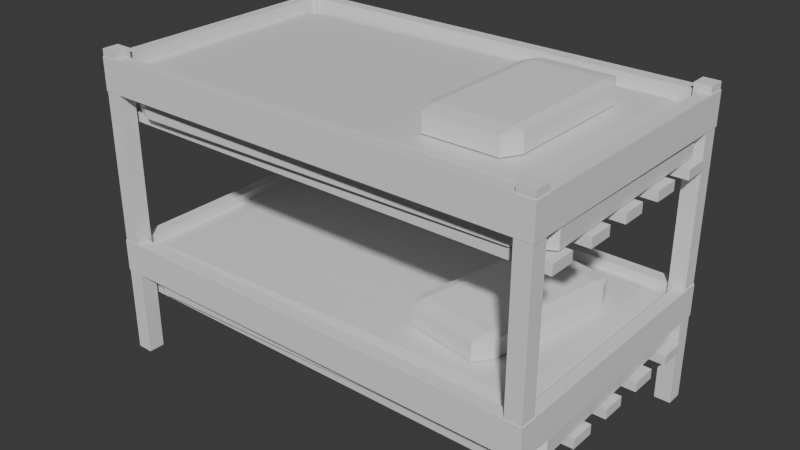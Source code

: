 # Source: 2_level_bed.blend  (saved by Blender 4.2.66; exported with 4.5.12 LTS)
import bpy
from mathutils import Matrix  # noqa: F401  (used for matrix-valued properties, if any)

bpy.ops.wm.read_factory_settings(use_empty=True)
scene = bpy.context.scene
scene.name = 'Scene'

# ---- collections
col_level_1 = bpy.data.collections.new('level_1'); scene.collection.children.link(col_level_1)
col_level_2 = bpy.data.collections.new('level_2'); scene.collection.children.link(col_level_2)
col_frame = bpy.data.collections.new('frame'); scene.collection.children.link(col_frame)

# ---- materials (node trees are filled in below, after node groups)
mat_material = bpy.data.materials.new('Material')
mat_material.alpha_threshold = 0.0
mat_material.roughness = 0.5
mat_material.line_color = (0.0, 0.0, 0.0, 1.0)
mat_material_002 = bpy.data.materials.new('Material.002')
mat_material_002.alpha_threshold = 0.0
mat_material_002.roughness = 0.5
mat_material_002.line_color = (0.0, 0.0, 0.0, 1.0)
mat_material_004 = bpy.data.materials.new('Material.004')
mat_material_004.alpha_threshold = 0.0
mat_material_004.roughness = 0.5
mat_material_004.line_color = (0.0, 0.0, 0.0, 1.0)
mat_material_003 = bpy.data.materials.new('Material.003')
mat_material_003.alpha_threshold = 0.0
mat_material_003.roughness = 0.5
mat_material_003.line_color = (0.0, 0.0, 0.0, 1.0)

# ---- material node trees
mat_material.use_nodes = True; mat_material.node_tree.nodes.clear()
_N = mat_material.node_tree.nodes; _L = mat_material.node_tree.links
n0 = _N.new('ShaderNodeOutputMaterial'); n0.name = 'Material Output'; n0.location = (300, 300)
n1 = _N.new('ShaderNodeBsdfPrincipled'); n1.name = 'Principled BSDF'; n1.location = (10, 300)
n1.inputs[3].default_value = 1.45
_L.new(n1.outputs[0], n0.inputs[0])
n0.is_active_output = True
mat_material_002.use_nodes = True; mat_material_002.node_tree.nodes.clear()
_N = mat_material_002.node_tree.nodes; _L = mat_material_002.node_tree.links
n0 = _N.new('ShaderNodeOutputMaterial'); n0.name = 'Material Output'; n0.location = (300, 300)
n1 = _N.new('ShaderNodeBsdfPrincipled'); n1.name = 'Principled BSDF'; n1.location = (10, 300)
n1.inputs[3].default_value = 1.45
_L.new(n1.outputs[0], n0.inputs[0])
n0.is_active_output = True
mat_material_004.use_nodes = True; mat_material_004.node_tree.nodes.clear()
_N = mat_material_004.node_tree.nodes; _L = mat_material_004.node_tree.links
n0 = _N.new('ShaderNodeOutputMaterial'); n0.name = 'Material Output'; n0.location = (300, 300)
n1 = _N.new('ShaderNodeBsdfPrincipled'); n1.name = 'Principled BSDF'; n1.location = (10, 300)
n1.inputs[3].default_value = 1.45
_L.new(n1.outputs[0], n0.inputs[0])
n0.is_active_output = True
mat_material_003.use_nodes = True; mat_material_003.node_tree.nodes.clear()
_N = mat_material_003.node_tree.nodes; _L = mat_material_003.node_tree.links
n0 = _N.new('ShaderNodeOutputMaterial'); n0.name = 'Material Output'; n0.location = (300, 300)
n1 = _N.new('ShaderNodeBsdfPrincipled'); n1.name = 'Principled BSDF'; n1.location = (10, 300)
n1.inputs[3].default_value = 1.45
_L.new(n1.outputs[0], n0.inputs[0])
n0.is_active_output = True

# ---- world
world_world = bpy.data.worlds.new('World'); scene.world = world_world
world_world.use_nodes = True; world_world.node_tree.nodes.clear()
_N = world_world.node_tree.nodes; _L = world_world.node_tree.links
n0 = _N.new('ShaderNodeOutputWorld'); n0.name = 'World Output'; n0.location = (300, 300)
n1 = _N.new('ShaderNodeBackground'); n1.name = 'Background'; n1.location = (10, 300)
n1.inputs[0].default_value = (0.05088, 0.05088, 0.05088, 1.0)
_L.new(n1.outputs[0], n0.inputs[0])
n0.is_active_output = True
world_world.color = (0.05088, 0.05088, 0.05088)
world_world.sun_shadow_jitter_overblur = 0.0

# ---- meshes
me_cube = bpy.data.meshes.new('Cube')
me_cube.from_pydata([(0.8574, 1.0, 0.8574), (0.8574, 0.8574, 1.0), (1.0, 0.8574, 0.8574), (0.8574, 0.8574, -1.0), (0.8574, 1.0, -0.8574), (1.0, 0.8574, -0.8574), (1.0, -0.8574, 0.8574), (0.8574, -0.8574, 1.0), (0.8574, -1.0, 0.8574), (1.0, -0.8574, -0.8574), (0.8574, -1.0, -0.8574), (0.8574, -0.8574, -1.0), (-0.8574, 1.0, 0.8574), (-1.0, 0.8574, 0.8574), (-0.8574, 0.8574, 1.0), (-1.0, 0.8574, -0.8574), (-0.8574, 1.0, -0.8574), (-0.8574, 0.8574, -1.0), (-1.0, -0.8574, 0.8574), (-0.8574, -1.0, 0.8574), (-0.8574, -0.8574, 1.0), (-0.8574, -0.8574, -1.0), (-0.8574, -1.0, -0.8574), (-1.0, -0.8574, -0.8574)], [], [(17, 3, 11, 21), (23, 18, 13, 15), (10, 8, 19, 22), (1, 14, 20, 7), (5, 2, 6, 9), (0, 1, 2), (3, 4, 5), (6, 7, 8), (9, 10, 11), (12, 13, 14), (15, 16, 17), (18, 19, 20), (21, 22, 23), (17, 21, 23, 15), (3, 17, 16, 4), (2, 5, 4, 0), (22, 19, 18, 23), (8, 10, 9, 6), (12, 16, 15, 13), (7, 20, 19, 8), (1, 7, 6, 2), (21, 11, 10, 22), (20, 14, 13, 18), (14, 1, 0, 12), (11, 3, 5, 9), (16, 12, 0, 4)])
_uv = me_cube.uv_layers.new(name='UVMap')
_uv.uv.foreach_set('vector', [0.1428, 0.5178, 0.3572, 0.5178, 0.3572, 0.7322, 0.1428, 0.7322, 0.3928, 0.01783, 0.6072, 0.01783, 0.6072, 0.2322, 0.3928, 0.2322, 0.3928, 0.7678, 0.6072, 0.7678, 0.6072, 0.9822, 0.3928, 0.9822, 0.6428, 0.5178, 0.8572, 0.5178, 0.8572, 0.7322, 0.6428, 0.7322, 0.3928, 0.5178, 0.6072, 0.5178, 0.6072, 0.7322, 0.3928, 0.7322, 0.6072, 0.4822, 0.625, 0.4822, 0.6072, 0.5, 0.3572, 0.5178, 0.3572, 0.5, 0.375, 0.5178, 0.6072, 0.75, 0.625, 0.7678, 0.6072, 0.7678, 0.375, 0.7322, 0.3572, 0.75, 0.3572, 0.7322, 0.6072, 0.25, 0.6072, 0.2322, 0.625, 0.2322, 0.125, 0.5178, 0.1428, 0.5, 0.1428, 0.5178, 0.6072, 0.01783, 0.6072, 0.0, 0.625, 0.01783, 0.1428, 0.7322, 0.1428, 0.75, 0.125, 0.7322, 0.1428, 0.5178, 0.1428, 0.7322, 0.125, 0.7322, 0.125, 0.5178, 0.3572, 0.5178, 0.1428, 0.5178, 0.1428, 0.5, 0.3572, 0.5, 0.6072, 0.5178, 0.3928, 0.5178, 0.3928, 0.4822, 0.6072, 0.4822, 0.3928, 0.0, 0.6072, 0.0, 0.6072, 0.01783, 0.3928, 0.01783, 0.6072, 0.7678, 0.3928, 0.7678, 0.3928, 0.7322, 0.6072, 0.7322, 0.6072, 0.2678, 0.3928, 0.2678, 0.3928, 0.2322, 0.6072, 0.2322, 0.625, 0.7678, 0.625, 0.9822, 0.6072, 0.9822, 0.6072, 0.7678, 0.6428, 0.5178, 0.6428, 0.7322, 0.6072, 0.7322, 0.6072, 0.5178, 0.1428, 0.7322, 0.3572, 0.7322, 0.3572, 0.75, 0.1428, 0.75, 0.625, 0.01783, 0.625, 0.2322, 0.6072, 0.2322, 0.6072, 0.01783, 0.625, 0.2678, 0.625, 0.4822, 0.6072, 0.4822, 0.6072, 0.2678, 0.3572, 0.7322, 0.3572, 0.5178, 0.3928, 0.5178, 0.3928, 0.7322, 0.3928, 0.2678, 0.6072, 0.2678, 0.6072, 0.4822, 0.3928, 0.4822])
me_cube.materials.append(mat_material)
me_cube.use_mirror_vertex_groups = False
me_cube.update()
me_cube_002 = bpy.data.meshes.new('Cube.002')
me_cube_002.from_pydata([(1.025, 1.0, 1.0), (1.025, 1.0, -1.0), (1.025, -1.0, 1.0), (1.025, -1.0, -1.0), (-1.025, 1.0, 1.0), (-1.025, 1.0, -1.0), (-1.025, -1.0, 1.0), (-1.025, -1.0, -1.0), (1.025, 3.07, 1.0), (1.025, 3.07, -1.0), (-1.025, 3.07, 1.0), (-1.025, 3.07, -1.0), (1.025, 5.235, 1.0), (1.025, 5.235, -1.0), (-1.025, 5.235, 1.0), (-1.025, 5.235, -1.0), (1.025, 7.324, 1.0), (1.025, 7.324, -1.0), (-1.025, 7.324, 1.0), (-1.025, 7.324, -1.0), (1.025, 9.444, 1.0), (1.025, 9.444, -1.0), (-1.025, 9.444, 1.0), (-1.025, 9.444, -1.0), (1.027, -3.02, 1.0), (1.027, -3.02, -1.0), (-1.025, -3.02, 1.0), (-1.025, -3.02, -1.0), (1.027, -5.095, 1.0), (1.027, -5.095, -1.0), (-1.025, -5.095, 1.0), (-1.025, -5.095, -1.0), (1.027, -7.205, 1.0), (1.027, -7.205, -1.0), (-1.025, -7.205, 1.0), (-1.025, -7.205, -1.0), (1.027, -9.334, 1.0), (1.027, -9.334, -1.0), (-1.025, -9.334, 1.0), (-1.025, -9.334, -1.0)], [], [(0, 4, 6, 2), (7, 6, 4, 5), (5, 1, 3, 7), (1, 0, 2, 3), (9, 8, 10, 11), (11, 10, 14, 15), (13, 15, 14, 12), (17, 16, 18, 19), (9, 11, 15, 13), (10, 8, 12, 14), (8, 9, 13, 12), (19, 18, 22, 23), (35, 34, 32, 33), (23, 22, 20, 21), (17, 19, 23, 21), (18, 16, 20, 22), (16, 17, 21, 20), (27, 25, 29, 31), (27, 26, 24, 25), (1, 5, 4, 0), (7, 3, 2, 6), (25, 24, 28, 29), (24, 26, 30, 28), (26, 27, 31, 30), (35, 33, 37, 39), (33, 32, 36, 37), (32, 34, 38, 36), (34, 35, 39, 38), (31, 29, 28, 30), (39, 37, 36, 38)])
_uv = me_cube_002.uv_layers.new(name='UVMap')
_uv.uv.foreach_set('vector', [0.625, 0.5, 0.875, 0.5, 0.875, 0.75, 0.625, 0.75, 0.375, 0.0, 0.625, 0.0, 0.625, 0.25, 0.375, 0.25, 0.125, 0.5, 0.375, 0.5, 0.375, 0.75, 0.125, 0.75, 0.375, 0.5, 0.625, 0.5, 0.625, 0.75, 0.375, 0.75, 0.375, 0.5, 0.625, 0.5, 0.875, 0.5, 0.375, 0.25, 0.375, 0.25, 0.625, 0.25, 0.625, 0.25, 0.375, 0.25, 0.375, 0.5, 0.375, 0.25, 0.875, 0.5, 0.625, 0.5, 0.375, 0.5, 0.625, 0.5, 0.875, 0.5, 0.375, 0.25, 0.375, 0.5, 0.125, 0.5, 0.125, 0.5, 0.375, 0.5, 0.875, 0.5, 0.625, 0.5, 0.625, 0.5, 0.875, 0.5, 0.625, 0.5, 0.375, 0.5, 0.375, 0.5, 0.625, 0.5, 0.375, 0.25, 0.625, 0.25, 0.625, 0.25, 0.375, 0.25, 0.125, 0.75, 0.875, 0.75, 0.625, 0.75, 0.375, 0.75, 0.375, 0.25, 0.625, 0.25, 0.625, 0.5, 0.375, 0.5, 0.375, 0.5, 0.125, 0.5, 0.125, 0.5, 0.375, 0.5, 0.875, 0.5, 0.625, 0.5, 0.625, 0.5, 0.875, 0.5, 0.625, 0.5, 0.375, 0.5, 0.375, 0.5, 0.625, 0.5, 0.125, 0.75, 0.375, 0.75, 0.375, 0.75, 0.125, 0.75, 0.125, 0.75, 0.875, 0.75, 0.625, 0.75, 0.375, 0.75, 0.375, 0.5, 0.375, 0.25, 0.875, 0.5, 0.625, 0.5, 0.125, 0.75, 0.375, 0.75, 0.625, 0.75, 0.875, 0.75, 0.375, 0.75, 0.625, 0.75, 0.625, 0.75, 0.375, 0.75, 0.625, 0.75, 0.875, 0.75, 0.875, 0.75, 0.625, 0.75, 0.625, 0.0, 0.375, 0.0, 0.375, 0.0, 0.625, 0.0, 0.125, 0.75, 0.375, 0.75, 0.375, 0.75, 0.125, 0.75, 0.375, 0.75, 0.625, 0.75, 0.625, 0.75, 0.375, 0.75, 0.625, 0.75, 0.875, 0.75, 0.875, 0.75, 0.625, 0.75, 0.625, 0.0, 0.375, 0.0, 0.375, 0.0, 0.625, 0.0, 0.125, 0.75, 0.375, 0.75, 0.625, 0.75, 0.875, 0.75, 0.125, 0.75, 0.375, 0.75, 0.625, 0.75, 0.875, 0.75])
me_cube_002.materials.append(mat_material_002)
me_cube_002.use_mirror_vertex_groups = False
me_cube_002.update()
me_cube_003 = bpy.data.meshes.new('Cube.003')
me_cube_003.from_pydata([(-0.7961, -0.7961, -1.0), (-0.7961, -1.0, -0.7961), (-1.0, -0.7961, -0.7961), (-0.7961, -1.0, 0.7961), (-0.7961, -0.7961, 1.0), (-1.0, -0.7961, 0.7961), (-0.7961, 0.7961, -1.0), (-1.0, 0.7961, -0.7961), (-0.7961, 1.0, -0.7961), (-0.7961, 0.7961, 1.0), (-0.7961, 1.0, 0.7961), (-1.0, 0.7961, 0.7961), (0.7961, -0.7961, -1.0), (1.0, -0.7961, -0.7961), (0.7961, -1.0, -0.7961), (0.7961, -0.7961, 1.0), (0.7961, -1.0, 0.7961), (1.0, -0.7961, 0.7961), (0.7961, 0.7961, -1.0), (0.7961, 1.0, -0.7961), (1.0, 0.7961, -0.7961), (0.7961, 0.7961, 1.0), (1.0, 0.7961, 0.7961), (0.7961, 1.0, 0.7961)], [], [(14, 16, 3, 1), (20, 22, 17, 13), (21, 9, 4, 15), (2, 5, 11, 7), (8, 10, 23, 19), (0, 1, 2), (3, 4, 5), (6, 7, 8), (9, 10, 11), (12, 13, 14), (15, 16, 17), (18, 19, 20), (21, 22, 23), (6, 0, 2, 7), (1, 3, 5, 2), (4, 9, 11, 5), (10, 8, 7, 11), (18, 6, 8, 19), (9, 21, 23, 10), (22, 20, 19, 23), (12, 18, 20, 13), (21, 15, 17, 22), (16, 14, 13, 17), (0, 12, 14, 1), (15, 4, 3, 16), (6, 18, 12, 0)])
_uv = me_cube_003.uv_layers.new(name='UVMap')
_uv.uv.foreach_set('vector', [0.4005, 0.7755, 0.5995, 0.7755, 0.5995, 0.9745, 0.4005, 0.9745, 0.4005, 0.5255, 0.5995, 0.5255, 0.5995, 0.7245, 0.4005, 0.7245, 0.6505, 0.5255, 0.8495, 0.5255, 0.8495, 0.7245, 0.6505, 0.7245, 0.4005, 0.02548, 0.5995, 0.02548, 0.5995, 0.2245, 0.4005, 0.2245, 0.4005, 0.2755, 0.5995, 0.2755, 0.5995, 0.4745, 0.4005, 0.4745, 0.1505, 0.7245, 0.1505, 0.75, 0.125, 0.7245, 0.5995, 0.0, 0.625, 0.02548, 0.5995, 0.02548, 0.1505, 0.5255, 0.125, 0.5255, 0.1505, 0.5, 0.625, 0.2245, 0.5995, 0.25, 0.5995, 0.2245, 0.3495, 0.7245, 0.375, 0.7245, 0.3495, 0.75, 0.625, 0.7755, 0.5995, 0.7755, 0.5995, 0.75, 0.3495, 0.5255, 0.3495, 0.5, 0.375, 0.5255, 0.625, 0.4745, 0.5995, 0.5, 0.5995, 0.4745, 0.1505, 0.5255, 0.1505, 0.7245, 0.125, 0.7245, 0.125, 0.5255, 0.4005, 0.0, 0.5995, 0.0, 0.5995, 0.02548, 0.4005, 0.02548, 0.625, 0.02548, 0.625, 0.2245, 0.5995, 0.2245, 0.5995, 0.02548, 0.5995, 0.2755, 0.4005, 0.2755, 0.4005, 0.2245, 0.5995, 0.2245, 0.3495, 0.5255, 0.1505, 0.5255, 0.1505, 0.5, 0.3495, 0.5, 0.625, 0.2755, 0.625, 0.4745, 0.5995, 0.4745, 0.5995, 0.2755, 0.5995, 0.5255, 0.4005, 0.5255, 0.4005, 0.4745, 0.5995, 0.4745, 0.3495, 0.7245, 0.3495, 0.5255, 0.4005, 0.5255, 0.4005, 0.7245, 0.6505, 0.5255, 0.6505, 0.7245, 0.5995, 0.7245, 0.5995, 0.5255, 0.5995, 0.7755, 0.4005, 0.7755, 0.4005, 0.7245, 0.5995, 0.7245, 0.1505, 0.7245, 0.3495, 0.7245, 0.3495, 0.75, 0.1505, 0.75, 0.625, 0.7755, 0.625, 0.9745, 0.5995, 0.9745, 0.5995, 0.7755, 0.1505, 0.5255, 0.3495, 0.5255, 0.3495, 0.7245, 0.1505, 0.7245])
me_cube_003.update()
me_cube_006 = bpy.data.meshes.new('Cube.006')
me_cube_006.from_pydata([(0.8574, 1.0, 0.8574), (0.8574, 0.8574, 1.0), (1.0, 0.8574, 0.8574), (0.8574, 0.8574, -1.0), (0.8574, 1.0, -0.8574), (1.0, 0.8574, -0.8574), (1.0, -0.8574, 0.8574), (0.8574, -0.8574, 1.0), (0.8574, -1.0, 0.8574), (1.0, -0.8574, -0.8574), (0.8574, -1.0, -0.8574), (0.8574, -0.8574, -1.0), (-0.8574, 1.0, 0.8574), (-1.0, 0.8574, 0.8574), (-0.8574, 0.8574, 1.0), (-1.0, 0.8574, -0.8574), (-0.8574, 1.0, -0.8574), (-0.8574, 0.8574, -1.0), (-1.0, -0.8574, 0.8574), (-0.8574, -1.0, 0.8574), (-0.8574, -0.8574, 1.0), (-0.8574, -0.8574, -1.0), (-0.8574, -1.0, -0.8574), (-1.0, -0.8574, -0.8574)], [], [(17, 3, 11, 21), (23, 18, 13, 15), (10, 8, 19, 22), (1, 14, 20, 7), (5, 2, 6, 9), (0, 1, 2), (3, 4, 5), (6, 7, 8), (9, 10, 11), (12, 13, 14), (15, 16, 17), (18, 19, 20), (21, 22, 23), (17, 21, 23, 15), (3, 17, 16, 4), (2, 5, 4, 0), (22, 19, 18, 23), (8, 10, 9, 6), (12, 16, 15, 13), (7, 20, 19, 8), (1, 7, 6, 2), (21, 11, 10, 22), (20, 14, 13, 18), (14, 1, 0, 12), (11, 3, 5, 9), (16, 12, 0, 4)])
_uv = me_cube_006.uv_layers.new(name='UVMap')
_uv.uv.foreach_set('vector', [0.1428, 0.5178, 0.3572, 0.5178, 0.3572, 0.7322, 0.1428, 0.7322, 0.3928, 0.01783, 0.6072, 0.01783, 0.6072, 0.2322, 0.3928, 0.2322, 0.3928, 0.7678, 0.6072, 0.7678, 0.6072, 0.9822, 0.3928, 0.9822, 0.6428, 0.5178, 0.8572, 0.5178, 0.8572, 0.7322, 0.6428, 0.7322, 0.3928, 0.5178, 0.6072, 0.5178, 0.6072, 0.7322, 0.3928, 0.7322, 0.6072, 0.4822, 0.625, 0.4822, 0.6072, 0.5, 0.3572, 0.5178, 0.3572, 0.5, 0.375, 0.5178, 0.6072, 0.75, 0.625, 0.7678, 0.6072, 0.7678, 0.375, 0.7322, 0.3572, 0.75, 0.3572, 0.7322, 0.6072, 0.25, 0.6072, 0.2322, 0.625, 0.2322, 0.125, 0.5178, 0.1428, 0.5, 0.1428, 0.5178, 0.6072, 0.01783, 0.6072, 0.0, 0.625, 0.01783, 0.1428, 0.7322, 0.1428, 0.75, 0.125, 0.7322, 0.1428, 0.5178, 0.1428, 0.7322, 0.125, 0.7322, 0.125, 0.5178, 0.3572, 0.5178, 0.1428, 0.5178, 0.1428, 0.5, 0.3572, 0.5, 0.6072, 0.5178, 0.3928, 0.5178, 0.3928, 0.4822, 0.6072, 0.4822, 0.3928, 0.0, 0.6072, 0.0, 0.6072, 0.01783, 0.3928, 0.01783, 0.6072, 0.7678, 0.3928, 0.7678, 0.3928, 0.7322, 0.6072, 0.7322, 0.6072, 0.2678, 0.3928, 0.2678, 0.3928, 0.2322, 0.6072, 0.2322, 0.625, 0.7678, 0.625, 0.9822, 0.6072, 0.9822, 0.6072, 0.7678, 0.6428, 0.5178, 0.6428, 0.7322, 0.6072, 0.7322, 0.6072, 0.5178, 0.1428, 0.7322, 0.3572, 0.7322, 0.3572, 0.75, 0.1428, 0.75, 0.625, 0.01783, 0.625, 0.2322, 0.6072, 0.2322, 0.6072, 0.01783, 0.625, 0.2678, 0.625, 0.4822, 0.6072, 0.4822, 0.6072, 0.2678, 0.3572, 0.7322, 0.3572, 0.5178, 0.3928, 0.5178, 0.3928, 0.7322, 0.3928, 0.2678, 0.6072, 0.2678, 0.6072, 0.4822, 0.3928, 0.4822])
me_cube_006.materials.append(mat_material_004)
me_cube_006.use_mirror_vertex_groups = False
me_cube_006.update()
me_cube_005 = bpy.data.meshes.new('Cube.005')
me_cube_005.from_pydata([(1.025, 1.0, 1.0), (1.025, 1.0, -1.0), (1.025, -1.0, 1.0), (1.025, -1.0, -1.0), (-1.025, 1.0, 1.0), (-1.025, 1.0, -1.0), (-1.025, -1.0, 1.0), (-1.025, -1.0, -1.0), (1.025, 3.07, 1.0), (1.025, 3.07, -1.0), (-1.025, 3.07, 1.0), (-1.025, 3.07, -1.0), (1.025, 5.235, 1.0), (1.025, 5.235, -1.0), (-1.025, 5.235, 1.0), (-1.025, 5.235, -1.0), (1.025, 7.324, 1.0), (1.025, 7.324, -1.0), (-1.025, 7.324, 1.0), (-1.025, 7.324, -1.0), (1.025, 9.444, 1.0), (1.025, 9.444, -1.0), (-1.025, 9.444, 1.0), (-1.025, 9.444, -1.0), (1.027, -3.02, 1.0), (1.027, -3.02, -1.0), (-1.025, -3.02, 1.0), (-1.025, -3.02, -1.0), (1.027, -5.095, 1.0), (1.027, -5.095, -1.0), (-1.025, -5.095, 1.0), (-1.025, -5.095, -1.0), (1.027, -7.205, 1.0), (1.027, -7.205, -1.0), (-1.025, -7.205, 1.0), (-1.025, -7.205, -1.0), (1.027, -9.334, 1.0), (1.027, -9.334, -1.0), (-1.025, -9.334, 1.0), (-1.025, -9.334, -1.0)], [], [(0, 4, 6, 2), (7, 6, 4, 5), (5, 1, 3, 7), (1, 0, 2, 3), (9, 8, 10, 11), (11, 10, 14, 15), (13, 15, 14, 12), (17, 16, 18, 19), (9, 11, 15, 13), (10, 8, 12, 14), (8, 9, 13, 12), (19, 18, 22, 23), (35, 34, 32, 33), (23, 22, 20, 21), (17, 19, 23, 21), (18, 16, 20, 22), (16, 17, 21, 20), (27, 25, 29, 31), (27, 26, 24, 25), (1, 5, 4, 0), (7, 3, 2, 6), (25, 24, 28, 29), (24, 26, 30, 28), (26, 27, 31, 30), (35, 33, 37, 39), (33, 32, 36, 37), (32, 34, 38, 36), (34, 35, 39, 38), (31, 29, 28, 30), (39, 37, 36, 38)])
_uv = me_cube_005.uv_layers.new(name='UVMap')
_uv.uv.foreach_set('vector', [0.625, 0.5, 0.875, 0.5, 0.875, 0.75, 0.625, 0.75, 0.375, 0.0, 0.625, 0.0, 0.625, 0.25, 0.375, 0.25, 0.125, 0.5, 0.375, 0.5, 0.375, 0.75, 0.125, 0.75, 0.375, 0.5, 0.625, 0.5, 0.625, 0.75, 0.375, 0.75, 0.375, 0.5, 0.625, 0.5, 0.875, 0.5, 0.375, 0.25, 0.375, 0.25, 0.625, 0.25, 0.625, 0.25, 0.375, 0.25, 0.375, 0.5, 0.375, 0.25, 0.875, 0.5, 0.625, 0.5, 0.375, 0.5, 0.625, 0.5, 0.875, 0.5, 0.375, 0.25, 0.375, 0.5, 0.125, 0.5, 0.125, 0.5, 0.375, 0.5, 0.875, 0.5, 0.625, 0.5, 0.625, 0.5, 0.875, 0.5, 0.625, 0.5, 0.375, 0.5, 0.375, 0.5, 0.625, 0.5, 0.375, 0.25, 0.625, 0.25, 0.625, 0.25, 0.375, 0.25, 0.125, 0.75, 0.875, 0.75, 0.625, 0.75, 0.375, 0.75, 0.375, 0.25, 0.625, 0.25, 0.625, 0.5, 0.375, 0.5, 0.375, 0.5, 0.125, 0.5, 0.125, 0.5, 0.375, 0.5, 0.875, 0.5, 0.625, 0.5, 0.625, 0.5, 0.875, 0.5, 0.625, 0.5, 0.375, 0.5, 0.375, 0.5, 0.625, 0.5, 0.125, 0.75, 0.375, 0.75, 0.375, 0.75, 0.125, 0.75, 0.125, 0.75, 0.875, 0.75, 0.625, 0.75, 0.375, 0.75, 0.375, 0.5, 0.375, 0.25, 0.875, 0.5, 0.625, 0.5, 0.125, 0.75, 0.375, 0.75, 0.625, 0.75, 0.875, 0.75, 0.375, 0.75, 0.625, 0.75, 0.625, 0.75, 0.375, 0.75, 0.625, 0.75, 0.875, 0.75, 0.875, 0.75, 0.625, 0.75, 0.625, 0.0, 0.375, 0.0, 0.375, 0.0, 0.625, 0.0, 0.125, 0.75, 0.375, 0.75, 0.375, 0.75, 0.125, 0.75, 0.375, 0.75, 0.625, 0.75, 0.625, 0.75, 0.375, 0.75, 0.625, 0.75, 0.875, 0.75, 0.875, 0.75, 0.625, 0.75, 0.625, 0.0, 0.375, 0.0, 0.375, 0.0, 0.625, 0.0, 0.125, 0.75, 0.375, 0.75, 0.625, 0.75, 0.875, 0.75, 0.125, 0.75, 0.375, 0.75, 0.625, 0.75, 0.875, 0.75])
me_cube_005.materials.append(mat_material_003)
me_cube_005.use_mirror_vertex_groups = False
me_cube_005.update()
me_cube_004 = bpy.data.meshes.new('Cube.004')
me_cube_004.from_pydata([(-0.7961, -0.7961, -1.0), (-0.7961, -1.0, -0.7961), (-1.0, -0.7961, -0.7961), (-0.7961, -1.0, 0.7961), (-0.7961, -0.7961, 1.0), (-1.0, -0.7961, 0.7961), (-0.7961, 0.7961, -1.0), (-1.0, 0.7961, -0.7961), (-0.7961, 1.0, -0.7961), (-0.7961, 0.7961, 1.0), (-0.7961, 1.0, 0.7961), (-1.0, 0.7961, 0.7961), (0.7961, -0.7961, -1.0), (1.0, -0.7961, -0.7961), (0.7961, -1.0, -0.7961), (0.7961, -0.7961, 1.0), (0.7961, -1.0, 0.7961), (1.0, -0.7961, 0.7961), (0.7961, 0.7961, -1.0), (0.7961, 1.0, -0.7961), (1.0, 0.7961, -0.7961), (0.7961, 0.7961, 1.0), (1.0, 0.7961, 0.7961), (0.7961, 1.0, 0.7961)], [], [(14, 16, 3, 1), (20, 22, 17, 13), (21, 9, 4, 15), (2, 5, 11, 7), (8, 10, 23, 19), (0, 1, 2), (3, 4, 5), (6, 7, 8), (9, 10, 11), (12, 13, 14), (15, 16, 17), (18, 19, 20), (21, 22, 23), (6, 0, 2, 7), (1, 3, 5, 2), (4, 9, 11, 5), (10, 8, 7, 11), (18, 6, 8, 19), (9, 21, 23, 10), (22, 20, 19, 23), (12, 18, 20, 13), (21, 15, 17, 22), (16, 14, 13, 17), (0, 12, 14, 1), (15, 4, 3, 16), (6, 18, 12, 0)])
_uv = me_cube_004.uv_layers.new(name='UVMap')
_uv.uv.foreach_set('vector', [0.4005, 0.7755, 0.5995, 0.7755, 0.5995, 0.9745, 0.4005, 0.9745, 0.4005, 0.5255, 0.5995, 0.5255, 0.5995, 0.7245, 0.4005, 0.7245, 0.6505, 0.5255, 0.8495, 0.5255, 0.8495, 0.7245, 0.6505, 0.7245, 0.4005, 0.02548, 0.5995, 0.02548, 0.5995, 0.2245, 0.4005, 0.2245, 0.4005, 0.2755, 0.5995, 0.2755, 0.5995, 0.4745, 0.4005, 0.4745, 0.1505, 0.7245, 0.1505, 0.75, 0.125, 0.7245, 0.5995, 0.0, 0.625, 0.02548, 0.5995, 0.02548, 0.1505, 0.5255, 0.125, 0.5255, 0.1505, 0.5, 0.625, 0.2245, 0.5995, 0.25, 0.5995, 0.2245, 0.3495, 0.7245, 0.375, 0.7245, 0.3495, 0.75, 0.625, 0.7755, 0.5995, 0.7755, 0.5995, 0.75, 0.3495, 0.5255, 0.3495, 0.5, 0.375, 0.5255, 0.625, 0.4745, 0.5995, 0.5, 0.5995, 0.4745, 0.1505, 0.5255, 0.1505, 0.7245, 0.125, 0.7245, 0.125, 0.5255, 0.4005, 0.0, 0.5995, 0.0, 0.5995, 0.02548, 0.4005, 0.02548, 0.625, 0.02548, 0.625, 0.2245, 0.5995, 0.2245, 0.5995, 0.02548, 0.5995, 0.2755, 0.4005, 0.2755, 0.4005, 0.2245, 0.5995, 0.2245, 0.3495, 0.5255, 0.1505, 0.5255, 0.1505, 0.5, 0.3495, 0.5, 0.625, 0.2755, 0.625, 0.4745, 0.5995, 0.4745, 0.5995, 0.2755, 0.5995, 0.5255, 0.4005, 0.5255, 0.4005, 0.4745, 0.5995, 0.4745, 0.3495, 0.7245, 0.3495, 0.5255, 0.4005, 0.5255, 0.4005, 0.7245, 0.6505, 0.5255, 0.6505, 0.7245, 0.5995, 0.7245, 0.5995, 0.5255, 0.5995, 0.7755, 0.4005, 0.7755, 0.4005, 0.7245, 0.5995, 0.7245, 0.1505, 0.7245, 0.3495, 0.7245, 0.3495, 0.75, 0.1505, 0.75, 0.625, 0.7755, 0.625, 0.9745, 0.5995, 0.9745, 0.5995, 0.7755, 0.1505, 0.5255, 0.3495, 0.5255, 0.3495, 0.7245, 0.1505, 0.7245])
me_cube_004.update()
me_cube_007 = bpy.data.meshes.new('Cube.007')
me_cube_007.from_pydata([(-1.0, -1.0, -1.0), (-1.0, -1.0, 1.0), (-1.0, 1.0, -1.0), (-1.0, 1.0, 1.0), (1.0, -1.0, -1.0), (1.0, -1.0, 1.0), (1.0, 1.0, -1.0), (1.0, 1.0, 1.0)], [], [(0, 1, 3, 2), (2, 3, 7, 6), (6, 7, 5, 4), (4, 5, 1, 0), (2, 6, 4, 0), (7, 3, 1, 5)])
_uv = me_cube_007.uv_layers.new(name='UVMap')
_uv.uv.foreach_set('vector', [0.375, 0.0, 0.625, 0.0, 0.625, 0.25, 0.375, 0.25, 0.375, 0.25, 0.625, 0.25, 0.625, 0.5, 0.375, 0.5, 0.375, 0.5, 0.625, 0.5, 0.625, 0.75, 0.375, 0.75, 0.375, 0.75, 0.625, 0.75, 0.625, 1.0, 0.375, 1.0, 0.125, 0.5, 0.375, 0.5, 0.375, 0.75, 0.125, 0.75, 0.625, 0.5, 0.875, 0.5, 0.875, 0.75, 0.625, 0.75])
me_cube_007.update()
me_cube_011 = bpy.data.meshes.new('Cube.011')
me_cube_011.from_pydata([(-1.0, -1.0, -1.0), (-1.0, -1.0, 1.0), (-1.0, 1.0, -1.0), (-1.0, 1.0, 1.0), (1.0, -1.0, -1.0), (1.0, -1.0, 1.0), (1.0, 1.0, -1.0), (1.0, 1.0, 1.0)], [], [(0, 1, 3, 2), (2, 3, 7, 6), (6, 7, 5, 4), (4, 5, 1, 0), (2, 6, 4, 0), (7, 3, 1, 5)])
_uv = me_cube_011.uv_layers.new(name='UVMap')
_uv.uv.foreach_set('vector', [0.375, 0.0, 0.625, 0.0, 0.625, 0.25, 0.375, 0.25, 0.375, 0.25, 0.625, 0.25, 0.625, 0.5, 0.375, 0.5, 0.375, 0.5, 0.625, 0.5, 0.625, 0.75, 0.375, 0.75, 0.375, 0.75, 0.625, 0.75, 0.625, 1.0, 0.375, 1.0, 0.125, 0.5, 0.375, 0.5, 0.375, 0.75, 0.125, 0.75, 0.625, 0.5, 0.875, 0.5, 0.875, 0.75, 0.625, 0.75])
me_cube_011.update()
me_cube_012 = bpy.data.meshes.new('Cube.012')
me_cube_012.from_pydata([(-1.0, -1.0, -1.0), (-1.0, -1.0, 1.0), (-1.0, 1.0, -1.0), (-1.0, 1.0, 1.0), (1.0, -1.0, -1.0), (1.0, -1.0, 1.0), (1.0, 1.0, -1.0), (1.0, 1.0, 1.0)], [], [(0, 1, 3, 2), (2, 3, 7, 6), (6, 7, 5, 4), (4, 5, 1, 0), (2, 6, 4, 0), (7, 3, 1, 5)])
_uv = me_cube_012.uv_layers.new(name='UVMap')
_uv.uv.foreach_set('vector', [0.375, 0.0, 0.625, 0.0, 0.625, 0.25, 0.375, 0.25, 0.375, 0.25, 0.625, 0.25, 0.625, 0.5, 0.375, 0.5, 0.375, 0.5, 0.625, 0.5, 0.625, 0.75, 0.375, 0.75, 0.375, 0.75, 0.625, 0.75, 0.625, 1.0, 0.375, 1.0, 0.125, 0.5, 0.375, 0.5, 0.375, 0.75, 0.125, 0.75, 0.625, 0.5, 0.875, 0.5, 0.875, 0.75, 0.625, 0.75])
me_cube_012.update()
me_cube_013 = bpy.data.meshes.new('Cube.013')
me_cube_013.from_pydata([(-1.0, -1.0, -1.0), (-1.0, -1.0, 1.0), (-1.0, 1.0, -1.0), (-1.0, 1.0, 1.0), (1.0, -1.0, -1.0), (1.0, -1.0, 1.0), (1.0, 1.0, -1.0), (1.0, 1.0, 1.0)], [], [(0, 1, 3, 2), (2, 3, 7, 6), (6, 7, 5, 4), (4, 5, 1, 0), (2, 6, 4, 0), (7, 3, 1, 5)])
_uv = me_cube_013.uv_layers.new(name='UVMap')
_uv.uv.foreach_set('vector', [0.375, 0.0, 0.625, 0.0, 0.625, 0.25, 0.375, 0.25, 0.375, 0.25, 0.625, 0.25, 0.625, 0.5, 0.375, 0.5, 0.375, 0.5, 0.625, 0.5, 0.625, 0.75, 0.375, 0.75, 0.375, 0.75, 0.625, 0.75, 0.625, 1.0, 0.375, 1.0, 0.125, 0.5, 0.375, 0.5, 0.375, 0.75, 0.125, 0.75, 0.625, 0.5, 0.875, 0.5, 0.875, 0.75, 0.625, 0.75])
me_cube_013.update()
me_cube_020 = bpy.data.meshes.new('Cube.020')
me_cube_020.from_pydata([(-0.9527, -0.9175, -1.0), (-0.9017, -0.8291, -1.0), (-0.9527, -0.9175, 1.0), (-0.9017, -0.8291, 1.0), (-0.9527, 0.9175, -1.0), (-0.9017, 0.8291, -1.0), (-0.9527, 0.9175, 1.0), (-0.9017, 0.8291, 1.0), (0.9527, -0.9175, -1.0), (0.9017, -0.8291, -1.0), (0.9527, -0.9175, 1.0), (0.9017, -0.8291, 1.0), (0.9527, 0.9175, -1.0), (0.9017, 0.8291, -1.0), (0.9527, 0.9175, 1.0), (0.9017, 0.8291, 1.0)], [], [(0, 2, 6, 4), (4, 6, 14, 12), (12, 14, 10, 8), (8, 10, 2, 0), (4, 5, 1, 0), (5, 4, 12, 8, 0, 1, 9, 13), (10, 14, 15, 11), (15, 14, 6, 2, 10, 11, 3, 7), (3, 1, 5, 7), (13, 15, 7, 5), (11, 15, 13, 9), (3, 11, 9, 1)])
_uv = me_cube_020.uv_layers.new(name='UVMap')
_uv.uv.foreach_set('vector', [0.375, 0.0, 0.625, 0.0, 0.625, 0.25, 0.375, 0.25, 0.375, 0.25, 0.625, 0.25, 0.625, 0.5, 0.375, 0.5, 0.375, 0.5, 0.625, 0.5, 0.625, 0.75, 0.375, 0.75, 0.375, 0.75, 0.625, 0.75, 0.625, 1.0, 0.375, 1.0, 0.125, 0.5, 0.1314, 0.511, 0.1314, 0.739, 0.125, 0.75, 0.1314, 0.511, 0.125, 0.5, 0.375, 0.5, 0.375, 0.75, 0.125, 0.75, 0.1314, 0.739, 0.3686, 0.739, 0.3686, 0.511, 0.625, 0.75, 0.625, 0.5, 0.6314, 0.511, 0.6314, 0.739, 0.6314, 0.511, 0.625, 0.5, 0.875, 0.5, 0.875, 0.75, 0.625, 0.75, 0.6314, 0.739, 0.8686, 0.739, 0.8686, 0.511, 0.625, 0.0, 0.375, 0.0, 0.375, 0.25, 0.625, 0.25, 0.375, 0.5, 0.625, 0.5, 0.625, 0.25, 0.375, 0.25, 0.625, 0.75, 0.625, 0.5, 0.375, 0.5, 0.375, 0.75, 0.625, 1.0, 0.625, 0.75, 0.375, 0.75, 0.375, 1.0])
me_cube_020.use_mirror_x = True
me_cube_020.use_mirror_y = True
me_cube_020.update()
me_cube_023 = bpy.data.meshes.new('Cube.023')
me_cube_023.from_pydata([(-0.9527, -0.9175, -1.0), (-0.9017, -0.8291, -1.0), (-0.9527, -0.9175, 1.0), (-0.9017, -0.8291, 1.0), (-0.9527, 0.9175, -1.0), (-0.9017, 0.8291, -1.0), (-0.9527, 0.9175, 1.0), (-0.9017, 0.8291, 1.0), (0.9527, -0.9175, -1.0), (0.9017, -0.8291, -1.0), (0.9527, -0.9175, 1.0), (0.9017, -0.8291, 1.0), (0.9527, 0.9175, -1.0), (0.9017, 0.8291, -1.0), (0.9527, 0.9175, 1.0), (0.9017, 0.8291, 1.0)], [], [(0, 2, 6, 4), (4, 6, 14, 12), (12, 14, 10, 8), (8, 10, 2, 0), (4, 5, 1, 0), (5, 4, 12, 8, 0, 1, 9, 13), (10, 14, 15, 11), (15, 14, 6, 2, 10, 11, 3, 7), (3, 1, 5, 7), (13, 15, 7, 5), (11, 15, 13, 9), (3, 11, 9, 1)])
_uv = me_cube_023.uv_layers.new(name='UVMap')
_uv.uv.foreach_set('vector', [0.375, 0.0, 0.625, 0.0, 0.625, 0.25, 0.375, 0.25, 0.375, 0.25, 0.625, 0.25, 0.625, 0.5, 0.375, 0.5, 0.375, 0.5, 0.625, 0.5, 0.625, 0.75, 0.375, 0.75, 0.375, 0.75, 0.625, 0.75, 0.625, 1.0, 0.375, 1.0, 0.125, 0.5, 0.1314, 0.511, 0.1314, 0.739, 0.125, 0.75, 0.1314, 0.511, 0.125, 0.5, 0.375, 0.5, 0.375, 0.75, 0.125, 0.75, 0.1314, 0.739, 0.3686, 0.739, 0.3686, 0.511, 0.625, 0.75, 0.625, 0.5, 0.6314, 0.511, 0.6314, 0.739, 0.6314, 0.511, 0.625, 0.5, 0.875, 0.5, 0.875, 0.75, 0.625, 0.75, 0.6314, 0.739, 0.8686, 0.739, 0.8686, 0.511, 0.625, 0.0, 0.375, 0.0, 0.375, 0.25, 0.625, 0.25, 0.375, 0.5, 0.625, 0.5, 0.625, 0.25, 0.375, 0.25, 0.625, 0.75, 0.625, 0.5, 0.375, 0.5, 0.375, 0.75, 0.625, 1.0, 0.625, 0.75, 0.375, 0.75, 0.375, 1.0])
me_cube_023.use_mirror_x = True
me_cube_023.use_mirror_y = True
me_cube_023.update()

# ---- objects
ob_bed = bpy.data.objects.new('bed', me_cube)
ob_bed_frame = bpy.data.objects.new('bed_frame', me_cube_002)
ob_pillow = bpy.data.objects.new('pillow', me_cube_003)
ob_bed_001 = bpy.data.objects.new('bed.001', me_cube_006)
ob_bed_frame_001 = bpy.data.objects.new('bed_frame.001', me_cube_005)
ob_pillow_001 = bpy.data.objects.new('pillow.001', me_cube_004)
ob_pillar = bpy.data.objects.new('pillar', me_cube_007)
ob_pillar_001 = bpy.data.objects.new('pillar.001', me_cube_011)
ob_pillar_002 = bpy.data.objects.new('pillar.002', me_cube_012)
ob_pillar_003 = bpy.data.objects.new('pillar.003', me_cube_013)
ob_plank = bpy.data.objects.new('plank', me_cube_020)
ob_plank_001 = bpy.data.objects.new('plank.001', me_cube_023)

# ---- transforms, parenting, visibility, modifiers, constraints
ob_bed.location = (0.0, 0.0, 0.0)
ob_bed.rotation_euler = (0.0, 0.0, 0.02723)
ob_bed.scale = (2.76, 1.484, 0.28)
ob_bed.lock_rotations_4d = False
ob_bed.empty_display_type = 'ARROWS'
ob_bed.lineart.crease_threshold = 0.0
ob_bed_frame.location = (0.0, 0.0, -0.3355)
ob_bed_frame.scale = (2.76, 0.15, 0.06)
ob_bed_frame.lock_rotations_4d = False
ob_bed_frame.empty_display_type = 'ARROWS'
ob_bed_frame.lineart.crease_threshold = 0.0
ob_pillow.location = (1.507, 0.03755, 0.4107)
ob_pillow.rotation_euler = (0.0, -0.0, -0.1839)
ob_pillow.scale = (0.56, 1.0, 0.14)
ob_bed_001.location = (0.0, 0.0, 2.211)
ob_bed_001.rotation_euler = (0.0, -0.0, 0.01745)
ob_bed_001.scale = (2.76, 1.484, 0.28)
ob_bed_001.lock_rotations_4d = False
ob_bed_001.empty_display_type = 'ARROWS'
ob_bed_001.lineart.crease_threshold = 0.0
ob_bed_frame_001.location = (0.0, 0.0, 1.876)
ob_bed_frame_001.scale = (2.76, 0.15, 0.06)
ob_bed_frame_001.lock_rotations_4d = False
ob_bed_frame_001.empty_display_type = 'ARROWS'
ob_bed_frame_001.lineart.crease_threshold = 0.0
ob_pillow_001.location = (1.507, 0.03755, 2.622)
ob_pillow_001.scale = (0.56, 1.0, 0.14)
ob_pillar.location = (2.692, 1.555, 0.7957)
ob_pillar.scale = (0.1, 0.1, 1.906)
ob_pillar_001.location = (-2.692, 1.555, 0.7957)
ob_pillar_001.scale = (0.1, 0.1, 1.906)
ob_pillar_002.location = (-2.692, -1.555, 0.7957)
ob_pillar_002.scale = (0.1, 0.1, 1.906)
ob_pillar_003.location = (2.692, -1.555, 0.7957)
ob_pillar_003.scale = (0.1, 0.1, 1.906)
ob_plank.location = (0.0, 0.0, 0.1672)
ob_plank.scale = (2.94, 1.81, 0.2)
ob_plank.use_mesh_mirror_x = True
ob_plank.use_mesh_mirror_y = True
ob_plank_001.location = (0.0, 0.0, 2.413)
ob_plank_001.scale = (2.94, 1.81, 0.2)
ob_plank_001.use_mesh_mirror_x = True
ob_plank_001.use_mesh_mirror_y = True

# ---- collection membership
col_level_1.objects.link(ob_bed)
col_level_1.objects.link(ob_bed_frame)
col_level_1.objects.link(ob_pillow)
col_level_2.objects.link(ob_bed_001)
col_level_2.objects.link(ob_bed_frame_001)
col_level_2.objects.link(ob_pillow_001)
col_frame.objects.link(ob_pillar)
col_frame.objects.link(ob_pillar_001)
col_frame.objects.link(ob_pillar_002)
col_frame.objects.link(ob_pillar_003)
col_frame.objects.link(ob_plank)
col_frame.objects.link(ob_plank_001)

# ---- scene / render settings (as saved in the file)
scene.frame_start = 1; scene.frame_end = 250; scene.frame_set(1)
scene.render.engine = 'BLENDER_EEVEE_NEXT'
bpy.context.view_layer.update()

# ---- added for rendering (the .blend has no active camera and no usable light): camera, sun
cam_auto = bpy.data.cameras.new('AutoCamera')
cam_auto.lens = 50.0
cam_auto.sensor_width = 36.0
cam_auto.clip_end = 1000.0
ob_auto_camera = bpy.data.objects.new('AutoCamera', cam_auto)
scene.collection.objects.link(ob_auto_camera)
ob_auto_camera.location = (7.05487, -8.46295, 6.46767)
ob_auto_camera.rotation_euler = (1.09748, -7.21219e-08, 0.694738)
scene.camera = ob_auto_camera
light_auto_sun = bpy.data.lights.new('AutoSun', 'SUN')
light_auto_sun.energy = 3.0
light_auto_sun.angle = 0.0523599
ob_auto_sun = bpy.data.objects.new('AutoSun', light_auto_sun)
scene.collection.objects.link(ob_auto_sun)
ob_auto_sun.rotation_euler = (0.872665, 0.174533, 0.523599)
bpy.context.view_layer.update()
